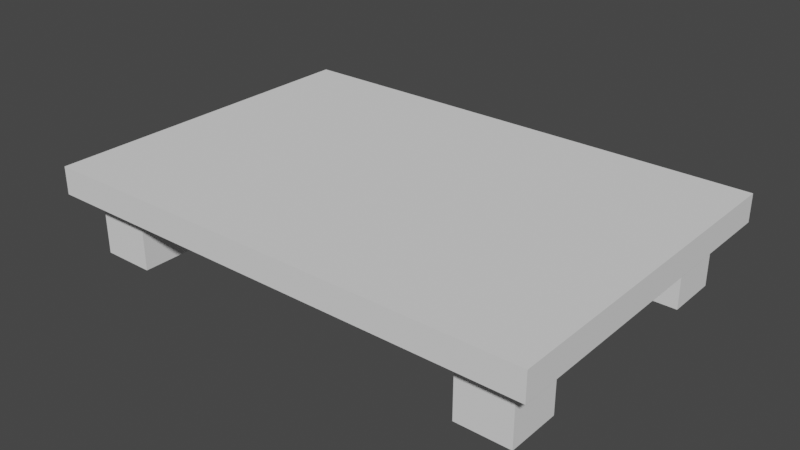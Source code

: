 # Source: table.blend  (saved by Blender 3.1.7; exported with 4.5.12 LTS)
import bpy
from mathutils import Matrix  # noqa: F401  (used for matrix-valued properties, if any)

bpy.ops.wm.read_factory_settings(use_empty=True)
scene = bpy.context.scene
scene.name = 'Scene'

# ---- collections
col_collection = bpy.data.collections.new('Collection'); scene.collection.children.link(col_collection)

# ---- world
world_world = bpy.data.worlds.new('World'); scene.world = world_world
world_world.use_nodes = True; world_world.node_tree.nodes.clear()
_N = world_world.node_tree.nodes; _L = world_world.node_tree.links
n0 = _N.new('ShaderNodeOutputWorld'); n0.name = 'World Output'; n0.location = (300, 300)
n1 = _N.new('ShaderNodeBackground'); n1.name = 'Background'; n1.location = (10, 300)
n1.inputs[0].default_value = (0.05088, 0.05088, 0.05088, 1.0)
_L.new(n1.outputs[0], n0.inputs[0])
n0.is_active_output = True
world_world.color = (0.05088, 0.05088, 0.05088)
world_world.use_sun_shadow = False
world_world.sun_shadow_jitter_overblur = 0.0

# ---- meshes
me_cube_001 = bpy.data.meshes.new('Cube.001')
me_cube_001.from_pydata([(-3.462, -1.401, 0.5768), (-3.663, -1.601, 0.8354), (-3.462, 1.401, 0.5768), (-3.663, 1.601, 0.8354), (0.7992, -1.401, 0.5768), (1.0, -1.601, 0.8354), (0.7992, 1.401, 0.5768), (1.0, 1.601, 0.8354), (-3.462, 0.9029, 0.5768), (-2.964, 1.401, 0.5768), (0.7992, -0.9029, 0.5768), (0.3015, -1.401, 0.5768), (-2.964, 0.9029, 0.5768), (0.3015, 1.401, 0.5768), (-3.663, 1.601, 0.5768), (-2.964, -1.401, 0.5768), (1.0, -1.601, 0.5768), (-3.462, -0.9029, 0.5768), (0.7992, 0.9029, 0.5768), (0.3015, 0.9029, 0.5768), (0.3015, -0.9029, 0.5768), (-3.663, 0.0, 0.5768), (-3.663, -1.601, 0.5768), (1.0, 0.0, 0.5768), (1.0, 1.601, 0.5768), (-1.331, 1.601, 0.5768), (-1.331, -1.601, 0.5768), (-1.331, 0.0, 0.5768), (-2.964, -0.9029, 0.5768), (-2.964, 1.401, 4.768e-07), (-3.462, 1.401, 4.768e-07), (0.3015, -1.401, 4.768e-07), (0.7992, -1.401, 4.768e-07), (-3.462, 0.9029, 4.768e-07), (0.7992, -0.9029, 4.768e-07), (0.3015, -0.9029, 4.768e-07), (-2.964, 0.9029, 4.768e-07), (-3.462, -0.9029, 4.768e-07), (-3.462, -1.401, 4.768e-07), (0.7992, 0.9029, 4.768e-07), (0.7992, 1.401, 4.768e-07), (0.3015, 1.401, 4.768e-07), (-2.964, -1.401, 4.768e-07), (-2.964, -0.9029, 4.768e-07), (0.3015, 0.9029, 4.768e-07)], [], [(22, 1, 3, 14, 21), (14, 3, 7, 24, 25), (24, 7, 5, 16, 23), (16, 5, 1, 22, 26), (15, 0, 38, 42), (7, 3, 1, 5), (11, 20, 35, 31), (13, 6, 40, 41), (10, 4, 32, 34), (9, 2, 14, 25), (11, 4, 16, 26), (2, 8, 21, 14), (4, 10, 23, 16), (20, 11, 26, 27), (12, 9, 25, 27), (8, 12, 27, 21), (10, 20, 27, 23), (17, 0, 22, 21), (18, 6, 24, 23), (6, 13, 25, 24), (0, 15, 26, 22), (15, 28, 27, 26), (13, 19, 27, 25), (28, 17, 21, 27), (19, 18, 23, 27), (35, 34, 32, 31), (37, 43, 42, 38), (30, 29, 36, 33), (41, 40, 39, 44), (9, 12, 36, 29), (28, 15, 42, 43), (12, 8, 33, 36), (19, 13, 41, 44), (20, 10, 34, 35), (17, 28, 43, 37), (2, 9, 29, 30), (18, 19, 44, 39), (4, 11, 31, 32), (0, 17, 37, 38), (8, 2, 30, 33), (6, 18, 39, 40)])
_uv = me_cube_001.uv_layers.new(name='UVMap')
_uv.uv.foreach_set('vector', [0.8769, 0.7809, 0.8769, 0.8208, 0.3831, 0.8208, 0.3831, 0.7809, 0.63, 0.7809, 0.9166, 0.8916, 0.9166, 0.9314, 0.1978, 0.9314, 0.1978, 0.8916, 0.5572, 0.8916, 0.8769, 0.7809, 0.8769, 0.8208, 0.3831, 0.8208, 0.3831, 0.7809, 0.63, 0.7809, 0.9166, 0.8916, 0.9166, 0.9314, 0.1978, 0.9314, 0.1978, 0.8916, 0.5572, 0.8916, 0.104, 0.8616, 0.02732, 0.8616, 0.02732, 0.7726, 0.104, 0.7726, 0.9945, 0.004892, 0.9945, 0.7237, 0.5007, 0.7237, 0.5007, 0.004892, 0.104, 0.8616, 0.02732, 0.8616, 0.02732, 0.7726, 0.104, 0.7726, 0.104, 0.8616, 0.02732, 0.8616, 0.02732, 0.7726, 0.104, 0.7726, 0.104, 0.8616, 0.02732, 0.8616, 0.02732, 0.7726, 0.104, 0.7726, 0.4697, 0.1126, 0.4697, 0.03585, 0.5007, 0.004892, 0.5007, 0.3643, 0.03786, 0.616, 0.03786, 0.6927, 0.006898, 0.7237, 0.006898, 0.3643, 0.4697, 0.03585, 0.393, 0.03585, 0.2538, 0.004892, 0.5007, 0.004892, 0.03786, 0.6927, 0.1146, 0.6927, 0.2538, 0.7237, 0.006898, 0.7237, 0.1146, 0.616, 0.03786, 0.616, 0.006898, 0.3643, 0.2538, 0.3643, 0.393, 0.1126, 0.4697, 0.1126, 0.5007, 0.3643, 0.2538, 0.3643, 0.393, 0.03585, 0.393, 0.1126, 0.2538, 0.3643, 0.2538, 0.004892, 0.1146, 0.6927, 0.1146, 0.616, 0.2538, 0.3643, 0.2538, 0.7237, 0.1146, 0.03585, 0.03786, 0.03585, 0.006898, 0.004892, 0.2538, 0.004892, 0.393, 0.6927, 0.4697, 0.6927, 0.5007, 0.7237, 0.2538, 0.7237, 0.4697, 0.6927, 0.4697, 0.616, 0.5007, 0.3643, 0.5007, 0.7237, 0.03786, 0.03585, 0.03786, 0.1126, 0.006898, 0.3643, 0.006898, 0.004892, 0.03786, 0.1126, 0.1146, 0.1126, 0.2538, 0.3643, 0.006898, 0.3643, 0.4697, 0.616, 0.393, 0.616, 0.2538, 0.3643, 0.5007, 0.3643, 0.1146, 0.1126, 0.1146, 0.03585, 0.2538, 0.004892, 0.2538, 0.3643, 0.393, 0.616, 0.393, 0.6927, 0.2538, 0.7237, 0.2538, 0.3643, 0.22, 0.8539, 0.22, 0.7771, 0.2967, 0.7771, 0.2967, 0.8539, 0.2967, 0.7771, 0.2967, 0.8539, 0.22, 0.8539, 0.22, 0.7771, 0.2967, 0.7771, 0.2967, 0.8539, 0.22, 0.8539, 0.22, 0.7771, 0.2967, 0.7771, 0.2967, 0.8539, 0.22, 0.8539, 0.22, 0.7771, 0.104, 0.8616, 0.02732, 0.8616, 0.02732, 0.7726, 0.104, 0.7726, 0.104, 0.8616, 0.02732, 0.8616, 0.02732, 0.7726, 0.104, 0.7726, 0.104, 0.8616, 0.02732, 0.8616, 0.02732, 0.7726, 0.104, 0.7726, 0.104, 0.8616, 0.02732, 0.8616, 0.02732, 0.7726, 0.104, 0.7726, 0.104, 0.8616, 0.02732, 0.8616, 0.02732, 0.7726, 0.104, 0.7726, 0.104, 0.8616, 0.02732, 0.8616, 0.02732, 0.7726, 0.104, 0.7726, 0.104, 0.8616, 0.02732, 0.8616, 0.02732, 0.7726, 0.104, 0.7726, 0.104, 0.8616, 0.02732, 0.8616, 0.02732, 0.7726, 0.104, 0.7726, 0.104, 0.8616, 0.02732, 0.8616, 0.02732, 0.7726, 0.104, 0.7726, 0.02732, 0.8616, 0.02732, 0.8616, 0.02732, 0.7726, 0.02732, 0.7726, 0.104, 0.8616, 0.02732, 0.8616, 0.02732, 0.7726, 0.104, 0.7726, 0.104, 0.8616, 0.02732, 0.8616, 0.02732, 0.7726, 0.104, 0.7726])
me_cube_001.use_remesh_fix_poles = True
me_cube_001.use_remesh_preserve_attributes = False
me_cube_001.update()

# ---- objects
ob_cube = bpy.data.objects.new('Cube', me_cube_001)

# ---- transforms, parenting, visibility, modifiers, constraints
ob_cube.location = (0.0, 0.0, 0.0)
ob_cube.show_wire = True

# ---- collection membership
col_collection.objects.link(ob_cube)

# ---- scene / render settings (as saved in the file)
scene.frame_start = 1; scene.frame_end = 250; scene.frame_set(1)
scene.render.engine = 'BLENDER_EEVEE_NEXT'
scene.cycles.sampling_pattern = 'TABULATED_SOBOL'
scene.cycles.use_light_tree = False
scene.view_settings.view_transform = 'Filmic'
bpy.context.view_layer.update()

# ---- added for rendering (the .blend has no active camera and no usable light): camera, sun
cam_auto = bpy.data.cameras.new('AutoCamera')
cam_auto.lens = 50.0
cam_auto.sensor_width = 36.0
cam_auto.clip_end = 1000.0
ob_auto_camera = bpy.data.objects.new('AutoCamera', cam_auto)
scene.collection.objects.link(ob_auto_camera)
ob_auto_camera.location = (3.95925, -6.34867, 4.65014)
ob_auto_camera.rotation_euler = (1.09748, -7.21219e-08, 0.694738)
scene.camera = ob_auto_camera
light_auto_sun = bpy.data.lights.new('AutoSun', 'SUN')
light_auto_sun.energy = 3.0
light_auto_sun.angle = 0.0523599
ob_auto_sun = bpy.data.objects.new('AutoSun', light_auto_sun)
scene.collection.objects.link(ob_auto_sun)
ob_auto_sun.rotation_euler = (0.872665, 0.174533, 0.523599)
bpy.context.view_layer.update()
